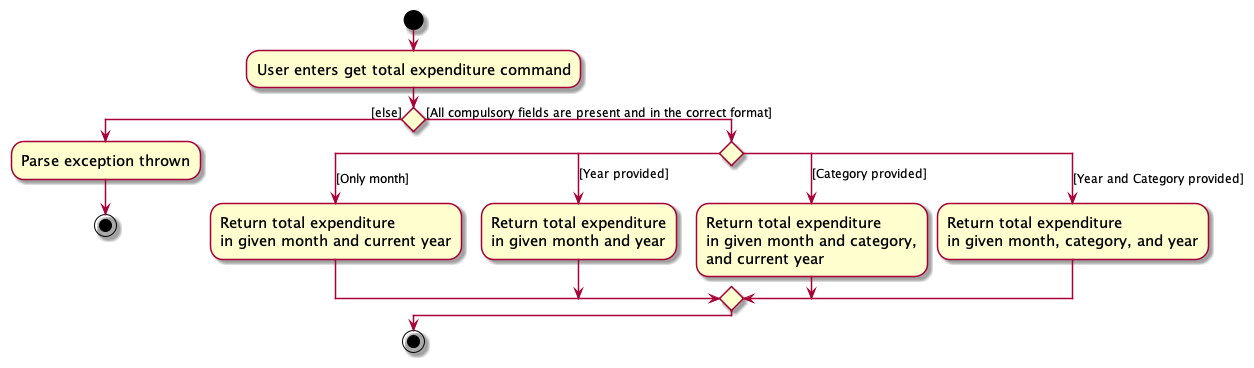

The diagram above was rendered by PlantUML. Its source (embedded in the PNG):
@startuml
skin rose
skinparam ActivityFontSize 15
skinparam ArrowFontSize 12

start
:User enters get total expenditure command;
if () then ([else])
  :Parse exception thrown;
  stop
else ([All compulsory fields are present and in the correct format])
  switch ()
  case ([Only month])
    :Return total expenditure
    in given month and current year;
  case ([Year provided])
    :Return total expenditure
    in given month and year;
  case ([Category provided])
    :Return total expenditure
    in given month and category,
    and current year;
  case ([Year and Category provided])
    :Return total expenditure
    in given month, category, and year;
  endswitch
endif
stop

@enduml